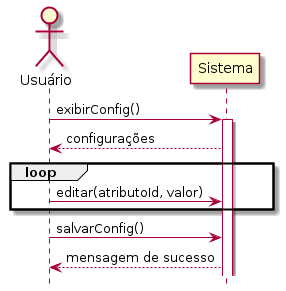

The diagram above was rendered by PlantUML. Its source (embedded in the PNG):
@startuml c01

hide footbox

actor "Usuário" as usr
participant "Sistema" as sys

usr -> sys: exibirConfig()
activate sys
sys --> usr : configurações

loop
    usr -> sys: editar(atributoId, valor)
end

usr -> sys: salvarConfig()
sys --> usr: mensagem de sucesso

@enduml